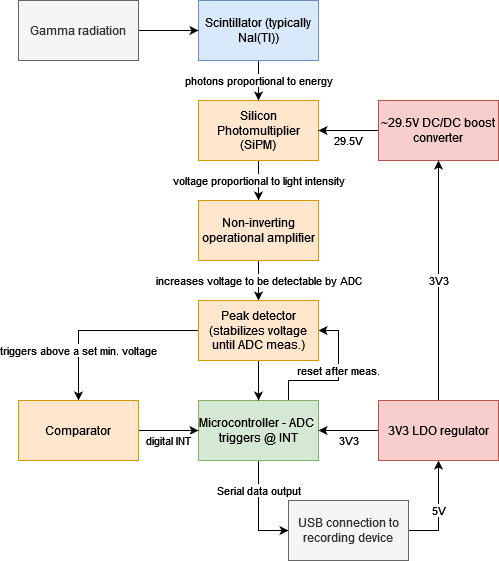

The diagram above was exported from draw.io. Its source (the exported page's mxGraphModel, read from the mxfile embedded in the PNG):
<mxGraphModel dx="1422" dy="752" grid="1" gridSize="10" guides="1" tooltips="1" connect="1" arrows="1" fold="1" page="1" pageScale="1" pageWidth="827" pageHeight="1169" math="0" shadow="0">
  <root>
    <mxCell id="0" />
    <mxCell id="1" parent="0" />
    <mxCell id="ESJ81A9Y0B0kTKX32nv2-44" value="Serial data output" style="edgeStyle=orthogonalEdgeStyle;rounded=0;orthogonalLoop=1;jettySize=auto;html=1;exitX=0.5;exitY=1;exitDx=0;exitDy=0;entryX=0;entryY=0.5;entryDx=0;entryDy=0;" edge="1" parent="1" source="ESJ81A9Y0B0kTKX32nv2-1" target="ESJ81A9Y0B0kTKX32nv2-7">
      <mxGeometry x="-0.4" relative="1" as="geometry">
        <mxPoint as="offset" />
      </mxGeometry>
    </mxCell>
    <mxCell id="ESJ81A9Y0B0kTKX32nv2-50" value="reset after meas." style="edgeStyle=orthogonalEdgeStyle;rounded=0;orthogonalLoop=1;jettySize=auto;html=1;exitX=0.75;exitY=0;exitDx=0;exitDy=0;entryX=1;entryY=0.5;entryDx=0;entryDy=0;" edge="1" parent="1" source="ESJ81A9Y0B0kTKX32nv2-1" target="ESJ81A9Y0B0kTKX32nv2-31">
      <mxGeometry x="0.1429" relative="1" as="geometry">
        <mxPoint as="offset" />
      </mxGeometry>
    </mxCell>
    <mxCell id="ESJ81A9Y0B0kTKX32nv2-1" value="Microcontroller - ADC&amp;nbsp; triggers @ INT" style="rounded=0;whiteSpace=wrap;html=1;fillColor=#d5e8d4;strokeColor=#82b366;" vertex="1" parent="1">
      <mxGeometry x="340" y="540" width="120" height="60" as="geometry" />
    </mxCell>
    <mxCell id="ESJ81A9Y0B0kTKX32nv2-13" value="voltage proportional to light intensity" style="edgeStyle=orthogonalEdgeStyle;rounded=0;orthogonalLoop=1;jettySize=auto;html=1;entryX=0.5;entryY=0;entryDx=0;entryDy=0;" edge="1" parent="1" source="ESJ81A9Y0B0kTKX32nv2-2" target="ESJ81A9Y0B0kTKX32nv2-29">
      <mxGeometry relative="1" as="geometry">
        <mxPoint x="400" y="350" as="targetPoint" />
      </mxGeometry>
    </mxCell>
    <mxCell id="ESJ81A9Y0B0kTKX32nv2-2" value="Silicon Photomultiplier (SiPM)" style="rounded=0;whiteSpace=wrap;html=1;fillColor=#ffe6cc;strokeColor=#d79b00;" vertex="1" parent="1">
      <mxGeometry x="340" y="240" width="120" height="60" as="geometry" />
    </mxCell>
    <mxCell id="ESJ81A9Y0B0kTKX32nv2-11" value="&lt;div&gt;photons proportional to energy&lt;br&gt;&lt;/div&gt;" style="edgeStyle=orthogonalEdgeStyle;rounded=0;orthogonalLoop=1;jettySize=auto;html=1;" edge="1" parent="1" source="ESJ81A9Y0B0kTKX32nv2-3" target="ESJ81A9Y0B0kTKX32nv2-2">
      <mxGeometry relative="1" as="geometry" />
    </mxCell>
    <mxCell id="ESJ81A9Y0B0kTKX32nv2-3" value="Scintillator (typically NaI(Tl))" style="rounded=0;whiteSpace=wrap;html=1;fillColor=#dae8fc;strokeColor=#6c8ebf;" vertex="1" parent="1">
      <mxGeometry x="340" y="140" width="120" height="60" as="geometry" />
    </mxCell>
    <mxCell id="ESJ81A9Y0B0kTKX32nv2-10" value="" style="edgeStyle=orthogonalEdgeStyle;rounded=0;orthogonalLoop=1;jettySize=auto;html=1;" edge="1" parent="1" source="ESJ81A9Y0B0kTKX32nv2-4" target="ESJ81A9Y0B0kTKX32nv2-3">
      <mxGeometry relative="1" as="geometry" />
    </mxCell>
    <mxCell id="ESJ81A9Y0B0kTKX32nv2-4" value="&lt;div&gt;Gamma radiation&lt;/div&gt;" style="rounded=0;whiteSpace=wrap;html=1;fillColor=#f5f5f5;strokeColor=#666666;fontColor=#333333;" vertex="1" parent="1">
      <mxGeometry x="160" y="140" width="120" height="60" as="geometry" />
    </mxCell>
    <mxCell id="ESJ81A9Y0B0kTKX32nv2-12" value="29.5V" style="edgeStyle=orthogonalEdgeStyle;rounded=0;orthogonalLoop=1;jettySize=auto;html=1;" edge="1" parent="1" source="ESJ81A9Y0B0kTKX32nv2-6" target="ESJ81A9Y0B0kTKX32nv2-2">
      <mxGeometry y="10" relative="1" as="geometry">
        <mxPoint as="offset" />
      </mxGeometry>
    </mxCell>
    <mxCell id="ESJ81A9Y0B0kTKX32nv2-6" value="~29.5V DC/DC boost converter" style="rounded=0;whiteSpace=wrap;html=1;fillColor=#f8cecc;strokeColor=#b85450;" vertex="1" parent="1">
      <mxGeometry x="520" y="240" width="120" height="60" as="geometry" />
    </mxCell>
    <mxCell id="ESJ81A9Y0B0kTKX32nv2-40" value="5V" style="edgeStyle=orthogonalEdgeStyle;rounded=0;orthogonalLoop=1;jettySize=auto;html=1;exitX=1;exitY=0.5;exitDx=0;exitDy=0;entryX=0.5;entryY=1;entryDx=0;entryDy=0;" edge="1" parent="1" source="ESJ81A9Y0B0kTKX32nv2-7" target="ESJ81A9Y0B0kTKX32nv2-8">
      <mxGeometry relative="1" as="geometry" />
    </mxCell>
    <mxCell id="ESJ81A9Y0B0kTKX32nv2-7" value="&lt;div&gt;USB connection to recording device&lt;/div&gt;" style="rounded=0;whiteSpace=wrap;html=1;fillColor=#f5f5f5;fontColor=#333333;strokeColor=#666666;" vertex="1" parent="1">
      <mxGeometry x="430" y="640" width="120" height="60" as="geometry" />
    </mxCell>
    <mxCell id="ESJ81A9Y0B0kTKX32nv2-37" value="3V3" style="edgeStyle=orthogonalEdgeStyle;rounded=0;orthogonalLoop=1;jettySize=auto;html=1;" edge="1" parent="1" source="ESJ81A9Y0B0kTKX32nv2-8" target="ESJ81A9Y0B0kTKX32nv2-1">
      <mxGeometry y="10" relative="1" as="geometry">
        <mxPoint as="offset" />
      </mxGeometry>
    </mxCell>
    <mxCell id="ESJ81A9Y0B0kTKX32nv2-38" value="3V3" style="edgeStyle=orthogonalEdgeStyle;rounded=0;orthogonalLoop=1;jettySize=auto;html=1;exitX=0.5;exitY=0;exitDx=0;exitDy=0;entryX=0.5;entryY=1;entryDx=0;entryDy=0;" edge="1" parent="1" source="ESJ81A9Y0B0kTKX32nv2-8" target="ESJ81A9Y0B0kTKX32nv2-6">
      <mxGeometry relative="1" as="geometry" />
    </mxCell>
    <mxCell id="ESJ81A9Y0B0kTKX32nv2-8" value="3V3 LDO regulator" style="rounded=0;whiteSpace=wrap;html=1;fillColor=#f8cecc;strokeColor=#b85450;" vertex="1" parent="1">
      <mxGeometry x="520" y="540" width="120" height="60" as="geometry" />
    </mxCell>
    <mxCell id="ESJ81A9Y0B0kTKX32nv2-35" value="increases voltage to be detectable by ADC" style="edgeStyle=orthogonalEdgeStyle;rounded=0;orthogonalLoop=1;jettySize=auto;html=1;" edge="1" parent="1" source="ESJ81A9Y0B0kTKX32nv2-29" target="ESJ81A9Y0B0kTKX32nv2-31">
      <mxGeometry relative="1" as="geometry" />
    </mxCell>
    <mxCell id="ESJ81A9Y0B0kTKX32nv2-29" value="Non-inverting operational amplifier" style="rounded=0;whiteSpace=wrap;html=1;fillColor=#ffe6cc;strokeColor=#d79b00;" vertex="1" parent="1">
      <mxGeometry x="340" y="340" width="120" height="60" as="geometry" />
    </mxCell>
    <mxCell id="ESJ81A9Y0B0kTKX32nv2-36" value="" style="edgeStyle=orthogonalEdgeStyle;rounded=0;orthogonalLoop=1;jettySize=auto;html=1;" edge="1" parent="1" source="ESJ81A9Y0B0kTKX32nv2-31" target="ESJ81A9Y0B0kTKX32nv2-1">
      <mxGeometry relative="1" as="geometry" />
    </mxCell>
    <mxCell id="ESJ81A9Y0B0kTKX32nv2-42" value="triggers above a set min. voltage" style="edgeStyle=orthogonalEdgeStyle;rounded=0;orthogonalLoop=1;jettySize=auto;html=1;exitX=0;exitY=0.5;exitDx=0;exitDy=0;entryX=0.5;entryY=0;entryDx=0;entryDy=0;" edge="1" parent="1" source="ESJ81A9Y0B0kTKX32nv2-31" target="ESJ81A9Y0B0kTKX32nv2-41">
      <mxGeometry x="0.4737" relative="1" as="geometry">
        <mxPoint as="offset" />
      </mxGeometry>
    </mxCell>
    <mxCell id="ESJ81A9Y0B0kTKX32nv2-31" value="Peak detector (stabilizes voltage until ADC meas.)" style="rounded=0;whiteSpace=wrap;html=1;fillColor=#ffe6cc;strokeColor=#d79b00;" vertex="1" parent="1">
      <mxGeometry x="340" y="440" width="120" height="60" as="geometry" />
    </mxCell>
    <mxCell id="ESJ81A9Y0B0kTKX32nv2-43" value="digital INT" style="edgeStyle=orthogonalEdgeStyle;rounded=0;orthogonalLoop=1;jettySize=auto;html=1;" edge="1" parent="1" source="ESJ81A9Y0B0kTKX32nv2-41" target="ESJ81A9Y0B0kTKX32nv2-1">
      <mxGeometry y="-10" relative="1" as="geometry">
        <mxPoint as="offset" />
      </mxGeometry>
    </mxCell>
    <mxCell id="ESJ81A9Y0B0kTKX32nv2-41" value="Comparator" style="rounded=0;whiteSpace=wrap;html=1;fillColor=#ffe6cc;strokeColor=#d79b00;" vertex="1" parent="1">
      <mxGeometry x="160" y="540" width="120" height="60" as="geometry" />
    </mxCell>
  </root>
</mxGraphModel>